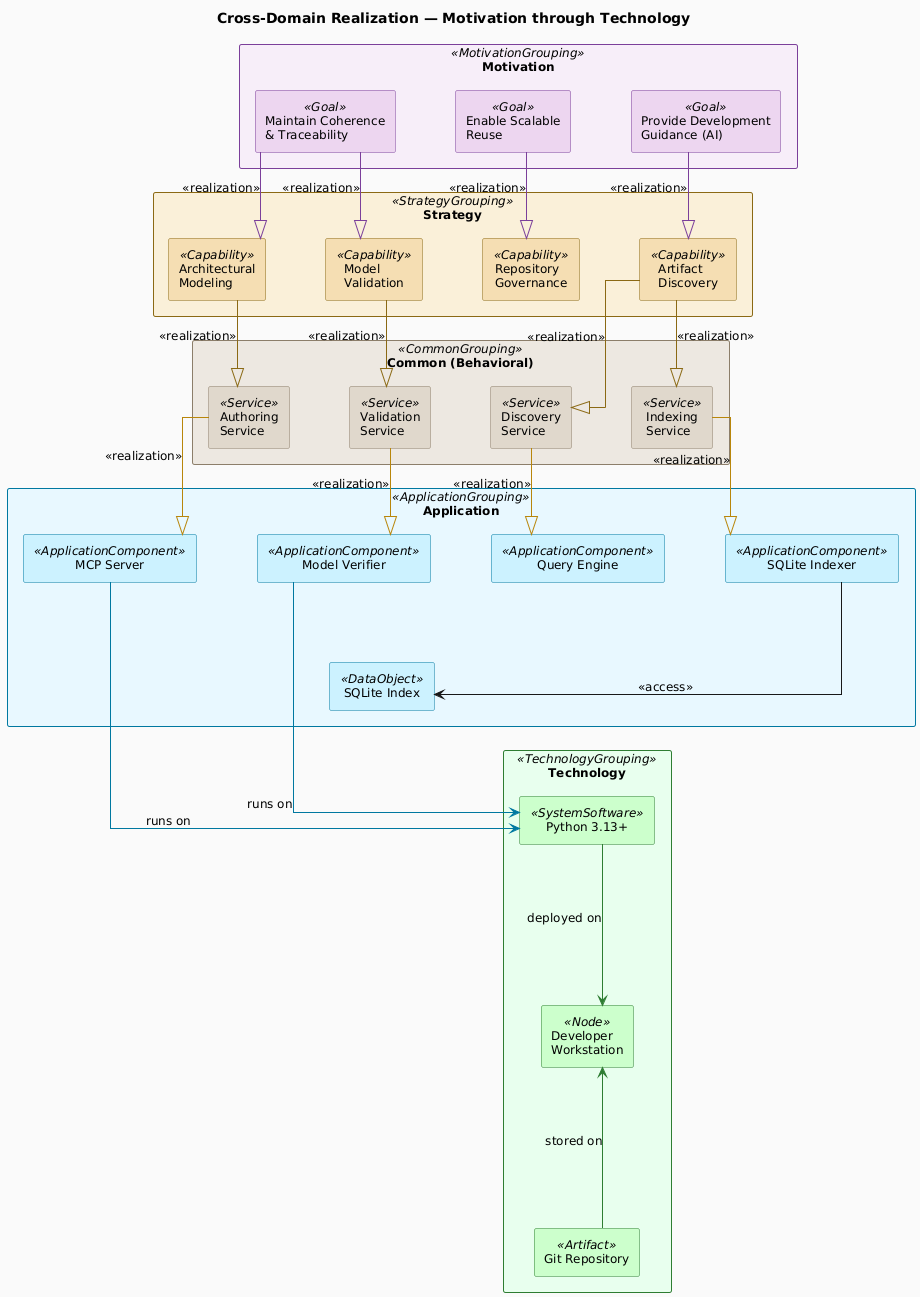

The diagram above was rendered by PlantUML. Its source (embedded in the PNG):
@startuml cross-domain-realization
!include ../_archimate-stereotypes.puml

top to bottom direction

title Cross-Domain Realization — Motivation through Technology

rectangle "Motivation" <<MotivationGrouping>> {
  rectangle "Maintain Coherence\n& Traceability" <<Goal>> as GOL_Po1Qw3
  rectangle "Enable Scalable\nReuse" <<Goal>> as GOL_Zx9Cv4
  rectangle "Provide Development\nGuidance (AI)" <<Goal>> as GOL_e3nCpO
}

rectangle "Strategy" <<StrategyGrouping>> {
  rectangle "Architectural\nModeling" <<Capability>> as CAP_y4xZme
  rectangle "Model\nValidation" <<Capability>> as CAP_gky5s4
  rectangle "Repository\nGovernance" <<Capability>> as CAP_ZnmAHe
  rectangle "Artifact\nDiscovery" <<Capability>> as CAP_QrHHmz
}

rectangle "Common (Behavioral)" <<CommonGrouping>> {
  rectangle "Authoring\nService" <<Service>> as SRV_Au1Th1
  rectangle "Validation\nService" <<Service>> as SRV_Ij6Kl6
  rectangle "Discovery\nService" <<Service>> as SRV_Qr8St8
  rectangle "Indexing\nService" <<Service>> as SRV_3I3Dtc
}

rectangle "Application" <<ApplicationGrouping>> {
  rectangle "MCP Server" <<ApplicationComponent>> as APP_kRZYOA
  rectangle "Model Verifier" <<ApplicationComponent>> as APP_ca3vm7
  rectangle "Query Engine" <<ApplicationComponent>> as APP_v9LvfK
  rectangle "SQLite Indexer" <<ApplicationComponent>> as APP_JOmFWy
  rectangle "SQLite Index" <<DataObject>> as DOB_3rilik
}

rectangle "Technology" <<TechnologyGrouping>> {
  rectangle "Python 3.13+" <<SystemSoftware>> as SSW_o7a0ad
  rectangle "Developer\nWorkstation" <<Node>> as NOD_4EFX7z
  rectangle "Git Repository" <<Artifact>> as ART_YsLpM8
}

' --- Horizontal spread within layers ---
GOL_Po1Qw3 -[hidden]right- GOL_Zx9Cv4
GOL_Zx9Cv4 -[hidden]right- GOL_e3nCpO

CAP_y4xZme -[hidden]right- CAP_gky5s4
CAP_gky5s4 -[hidden]right- CAP_ZnmAHe
CAP_ZnmAHe -[hidden]right- CAP_QrHHmz

SRV_Au1Th1 -[hidden]right- SRV_Ij6Kl6
SRV_Ij6Kl6 -[hidden]right- SRV_Qr8St8
SRV_Qr8St8 -[hidden]right- SRV_3I3Dtc

APP_kRZYOA -[hidden]right- APP_ca3vm7
APP_ca3vm7 -[hidden]right- APP_v9LvfK
APP_v9LvfK -[hidden]right- APP_JOmFWy
APP_JOmFWy -[hidden]right- DOB_3rilik

SSW_o7a0ad -[hidden]right- NOD_4EFX7z
NOD_4EFX7z -[hidden]right- ART_YsLpM8

' Motivation → Strategy (purple)
GOL_Po1Qw3 -[#7B3F9A]down-|> CAP_y4xZme : <<realization>>
GOL_Po1Qw3 -[#7B3F9A]down-|> CAP_gky5s4 : <<realization>>
GOL_Zx9Cv4 -[#7B3F9A]down-|> CAP_ZnmAHe : <<realization>>
GOL_e3nCpO -[#7B3F9A]down-|> CAP_QrHHmz : <<realization>>

' Strategy → Common (dark gold)
CAP_y4xZme -[#8B6914]down-|> SRV_Au1Th1 : <<realization>>
CAP_gky5s4 -[#8B6914]down-|> SRV_Ij6Kl6 : <<realization>>
CAP_QrHHmz -[#8B6914]down-|> SRV_Qr8St8 : <<realization>>
CAP_QrHHmz -[#8B6914]down-|> SRV_3I3Dtc : <<realization>>

' Common → Application (gold)
SRV_Au1Th1 -[#B8860B]down-|> APP_kRZYOA : <<realization>>
SRV_Ij6Kl6 -[#B8860B]down-|> APP_ca3vm7 : <<realization>>
SRV_Qr8St8 -[#B8860B]down-|> APP_v9LvfK : <<realization>>
SRV_3I3Dtc -[#B8860B]down-|> APP_JOmFWy : <<realization>>
APP_JOmFWy -down-> DOB_3rilik : <<access>>

' Application → Technology (teal / green)
APP_kRZYOA -[#0078A0]down--> SSW_o7a0ad : runs on
APP_ca3vm7 -[#0078A0]down--> SSW_o7a0ad : runs on
SSW_o7a0ad -[#2E7D32]down--> NOD_4EFX7z : deployed on
ART_YsLpM8 -[#2E7D32]down--> NOD_4EFX7z : stored on

@enduml